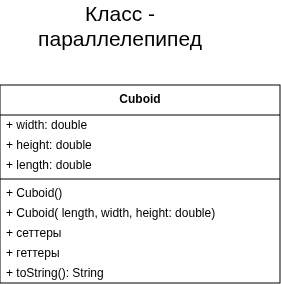

The diagram above was exported from draw.io. Its source (the exported page's mxGraphModel, read from the mxfile embedded in the PNG):
<mxGraphModel dx="565" dy="201" grid="1" gridSize="10" guides="1" tooltips="1" connect="1" arrows="1" fold="1" page="1" pageScale="1" pageWidth="827" pageHeight="1169" math="0" shadow="0">
  <root>
    <mxCell id="0" />
    <mxCell id="1" parent="0" />
    <mxCell id="Y-OG2Hww6Zk4aZ3YxYdp-1" parent="1" style="text;html=1;whiteSpace=wrap;strokeColor=none;fillColor=none;align=center;verticalAlign=middle;rounded=0;fontSize=21;" value="Класс - параллелепипед&lt;div&gt;&lt;br&gt;&lt;/div&gt;" vertex="1">
      <mxGeometry height="30" width="180" x="200" y="98" as="geometry" />
    </mxCell>
    <mxCell id="Y-OG2Hww6Zk4aZ3YxYdp-2" parent="1" style="swimlane;fontStyle=0;align=center;verticalAlign=top;childLayout=stackLayout;horizontal=1;startSize=30;horizontalStack=0;resizeParent=1;resizeParentMax=0;resizeLast=0;collapsible=0;marginBottom=0;html=1;whiteSpace=wrap;" value="&lt;b&gt;Cuboid&lt;/b&gt;" vertex="1">
      <mxGeometry height="198" width="280" x="170" y="160" as="geometry" />
    </mxCell>
    <mxCell id="Y-OG2Hww6Zk4aZ3YxYdp-3" parent="Y-OG2Hww6Zk4aZ3YxYdp-2" style="text;html=1;strokeColor=none;fillColor=none;align=left;verticalAlign=middle;spacingLeft=4;spacingRight=4;overflow=hidden;rotatable=0;points=[[0,0.5],[1,0.5]];portConstraint=eastwest;whiteSpace=wrap;" value="+ width: double" vertex="1">
      <mxGeometry height="20" width="280" y="30" as="geometry" />
    </mxCell>
    <mxCell id="Y-OG2Hww6Zk4aZ3YxYdp-4" parent="Y-OG2Hww6Zk4aZ3YxYdp-2" style="text;html=1;strokeColor=none;fillColor=none;align=left;verticalAlign=middle;spacingLeft=4;spacingRight=4;overflow=hidden;rotatable=0;points=[[0,0.5],[1,0.5]];portConstraint=eastwest;whiteSpace=wrap;" value="+ height: double" vertex="1">
      <mxGeometry height="20" width="280" y="50" as="geometry" />
    </mxCell>
    <mxCell id="Y-OG2Hww6Zk4aZ3YxYdp-11" parent="Y-OG2Hww6Zk4aZ3YxYdp-2" style="text;html=1;strokeColor=none;fillColor=none;align=left;verticalAlign=middle;spacingLeft=4;spacingRight=4;overflow=hidden;rotatable=0;points=[[0,0.5],[1,0.5]];portConstraint=eastwest;whiteSpace=wrap;" value="+ length: double" vertex="1">
      <mxGeometry height="20" width="280" y="70" as="geometry" />
    </mxCell>
    <mxCell id="Y-OG2Hww6Zk4aZ3YxYdp-7" parent="Y-OG2Hww6Zk4aZ3YxYdp-2" style="line;strokeWidth=1;fillColor=none;align=left;verticalAlign=middle;spacingTop=-1;spacingLeft=3;spacingRight=3;rotatable=0;labelPosition=right;points=[];portConstraint=eastwest;" value="" vertex="1">
      <mxGeometry height="8" width="280" y="90" as="geometry" />
    </mxCell>
    <mxCell id="Y-OG2Hww6Zk4aZ3YxYdp-9" parent="Y-OG2Hww6Zk4aZ3YxYdp-2" style="text;html=1;strokeColor=none;fillColor=none;align=left;verticalAlign=middle;spacingLeft=4;spacingRight=4;overflow=hidden;rotatable=0;points=[[0,0.5],[1,0.5]];portConstraint=eastwest;whiteSpace=wrap;" value="+ Cuboid()" vertex="1">
      <mxGeometry height="20" width="280" y="98" as="geometry" />
    </mxCell>
    <mxCell id="Y-OG2Hww6Zk4aZ3YxYdp-12" parent="Y-OG2Hww6Zk4aZ3YxYdp-2" style="text;html=1;strokeColor=none;fillColor=none;align=left;verticalAlign=middle;spacingLeft=4;spacingRight=4;overflow=hidden;rotatable=0;points=[[0,0.5],[1,0.5]];portConstraint=eastwest;whiteSpace=wrap;" value="+ Cuboid( length, width, height: double)" vertex="1">
      <mxGeometry height="20" width="280" y="118" as="geometry" />
    </mxCell>
    <mxCell id="Y-OG2Hww6Zk4aZ3YxYdp-14" parent="Y-OG2Hww6Zk4aZ3YxYdp-2" style="text;html=1;strokeColor=none;fillColor=none;align=left;verticalAlign=middle;spacingLeft=4;spacingRight=4;overflow=hidden;rotatable=0;points=[[0,0.5],[1,0.5]];portConstraint=eastwest;whiteSpace=wrap;" value="+ сеттеры" vertex="1">
      <mxGeometry height="20" width="280" y="138" as="geometry" />
    </mxCell>
    <mxCell id="Y-OG2Hww6Zk4aZ3YxYdp-15" parent="Y-OG2Hww6Zk4aZ3YxYdp-2" style="text;html=1;strokeColor=none;fillColor=none;align=left;verticalAlign=middle;spacingLeft=4;spacingRight=4;overflow=hidden;rotatable=0;points=[[0,0.5],[1,0.5]];portConstraint=eastwest;whiteSpace=wrap;" value="+ геттеры" vertex="1">
      <mxGeometry height="20" width="280" y="158" as="geometry" />
    </mxCell>
    <mxCell id="Y-OG2Hww6Zk4aZ3YxYdp-13" parent="Y-OG2Hww6Zk4aZ3YxYdp-2" style="text;html=1;strokeColor=none;fillColor=none;align=left;verticalAlign=middle;spacingLeft=4;spacingRight=4;overflow=hidden;rotatable=0;points=[[0,0.5],[1,0.5]];portConstraint=eastwest;whiteSpace=wrap;" value="+ toString(): String" vertex="1">
      <mxGeometry height="20" width="280" y="178" as="geometry" />
    </mxCell>
  </root>
</mxGraphModel>